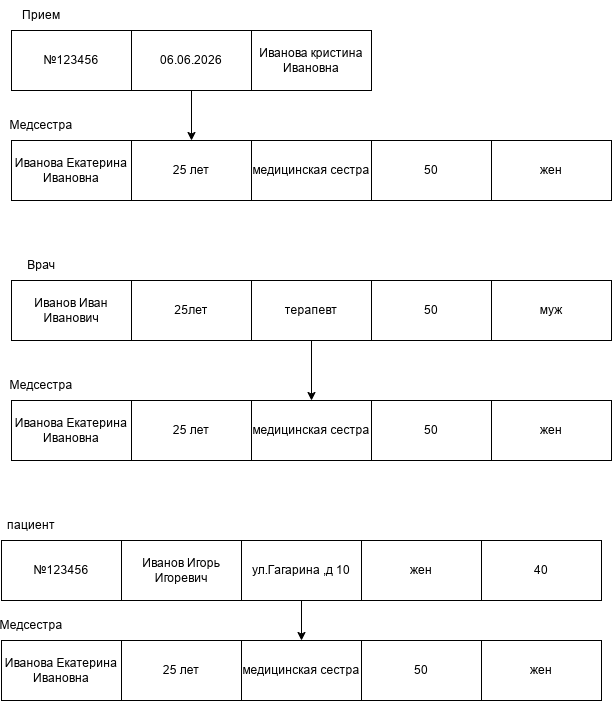

The diagram above was exported from draw.io. Its source (the exported page's mxGraphModel, read from the mxfile embedded in the PNG):
<mxGraphModel dx="1488" dy="-387" grid="1" gridSize="10" guides="1" tooltips="1" connect="1" arrows="1" fold="1" page="1" pageScale="1" pageWidth="827" pageHeight="1169" math="0" shadow="0">
  <root>
    <mxCell id="0" />
    <mxCell id="1" parent="0" />
    <mxCell id="ZD77EFFlu3w-1EM_fTpt-96" parent="1" style="rounded=0;whiteSpace=wrap;html=1;" value="Иванова кристина Ивановна" vertex="1">
      <mxGeometry height="60" width="120" x="360" y="1640" as="geometry" />
    </mxCell>
    <mxCell id="ZD77EFFlu3w-1EM_fTpt-136" edge="1" parent="1" source="ZD77EFFlu3w-1EM_fTpt-97" style="edgeStyle=orthogonalEdgeStyle;rounded=0;orthogonalLoop=1;jettySize=auto;html=1;exitX=0.5;exitY=1;exitDx=0;exitDy=0;entryX=0.5;entryY=0;entryDx=0;entryDy=0;" target="ZD77EFFlu3w-1EM_fTpt-104">
      <mxGeometry relative="1" as="geometry" />
    </mxCell>
    <mxCell id="ZD77EFFlu3w-1EM_fTpt-97" parent="1" style="rounded=0;whiteSpace=wrap;html=1;" value="06.06.2026" vertex="1">
      <mxGeometry height="60" width="120" x="240" y="1640" as="geometry" />
    </mxCell>
    <mxCell id="ZD77EFFlu3w-1EM_fTpt-98" parent="1" style="text;html=1;whiteSpace=wrap;strokeColor=none;fillColor=none;align=center;verticalAlign=middle;rounded=0;" value="Прием" vertex="1">
      <mxGeometry height="30" width="60" x="120" y="1610" as="geometry" />
    </mxCell>
    <mxCell id="ZD77EFFlu3w-1EM_fTpt-99" parent="1" style="rounded=0;whiteSpace=wrap;html=1;" value="№123456" vertex="1">
      <mxGeometry height="60" width="120" x="120" y="1640" as="geometry" />
    </mxCell>
    <mxCell id="ZD77EFFlu3w-1EM_fTpt-100" parent="1" style="text;html=1;whiteSpace=wrap;strokeColor=none;fillColor=none;align=center;verticalAlign=middle;rounded=0;" value="Медсестра" vertex="1">
      <mxGeometry height="30" width="60" x="120" y="1720" as="geometry" />
    </mxCell>
    <mxCell id="ZD77EFFlu3w-1EM_fTpt-101" parent="1" style="rounded=0;whiteSpace=wrap;html=1;" value="жен" vertex="1">
      <mxGeometry height="60" width="120" x="600" y="1750" as="geometry" />
    </mxCell>
    <mxCell id="ZD77EFFlu3w-1EM_fTpt-102" parent="1" style="rounded=0;whiteSpace=wrap;html=1;" value="50" vertex="1">
      <mxGeometry height="60" width="120" x="480" y="1750" as="geometry" />
    </mxCell>
    <mxCell id="ZD77EFFlu3w-1EM_fTpt-103" parent="1" style="rounded=0;whiteSpace=wrap;html=1;" value="медицинская сестра" vertex="1">
      <mxGeometry height="60" width="120" x="360" y="1750" as="geometry" />
    </mxCell>
    <mxCell id="ZD77EFFlu3w-1EM_fTpt-104" parent="1" style="rounded=0;whiteSpace=wrap;html=1;" value="25 лет" vertex="1">
      <mxGeometry height="60" width="120" x="240" y="1750" as="geometry" />
    </mxCell>
    <mxCell id="ZD77EFFlu3w-1EM_fTpt-105" parent="1" style="rounded=0;whiteSpace=wrap;html=1;" value="Иванова Екатерина Ивановна" vertex="1">
      <mxGeometry height="60" width="120" x="120" y="1750" as="geometry" />
    </mxCell>
    <mxCell id="ZD77EFFlu3w-1EM_fTpt-106" parent="1" style="text;html=1;whiteSpace=wrap;strokeColor=none;fillColor=none;align=center;verticalAlign=middle;rounded=0;" value="Врач" vertex="1">
      <mxGeometry height="30" width="60" x="120" y="1860" as="geometry" />
    </mxCell>
    <mxCell id="ZD77EFFlu3w-1EM_fTpt-107" parent="1" style="rounded=0;whiteSpace=wrap;html=1;" value="муж" vertex="1">
      <mxGeometry height="60" width="120" x="600" y="1890" as="geometry" />
    </mxCell>
    <mxCell id="ZD77EFFlu3w-1EM_fTpt-108" parent="1" style="rounded=0;whiteSpace=wrap;html=1;" value="50" vertex="1">
      <mxGeometry height="60" width="120" x="480" y="1890" as="geometry" />
    </mxCell>
    <mxCell id="ZD77EFFlu3w-1EM_fTpt-135" edge="1" parent="1" source="ZD77EFFlu3w-1EM_fTpt-109" style="edgeStyle=orthogonalEdgeStyle;rounded=0;orthogonalLoop=1;jettySize=auto;html=1;exitX=0.5;exitY=1;exitDx=0;exitDy=0;entryX=0.5;entryY=0;entryDx=0;entryDy=0;" target="ZD77EFFlu3w-1EM_fTpt-121">
      <mxGeometry relative="1" as="geometry" />
    </mxCell>
    <mxCell id="ZD77EFFlu3w-1EM_fTpt-109" parent="1" style="rounded=0;whiteSpace=wrap;html=1;" value="терапевт" vertex="1">
      <mxGeometry height="60" width="120" x="360" y="1890" as="geometry" />
    </mxCell>
    <mxCell id="ZD77EFFlu3w-1EM_fTpt-110" parent="1" style="rounded=0;whiteSpace=wrap;html=1;" value="25лет" vertex="1">
      <mxGeometry height="60" width="120" x="240" y="1890" as="geometry" />
    </mxCell>
    <mxCell id="ZD77EFFlu3w-1EM_fTpt-111" parent="1" style="rounded=0;whiteSpace=wrap;html=1;" value="Иванов Иван Иванович" vertex="1">
      <mxGeometry height="60" width="120" x="120" y="1890" as="geometry" />
    </mxCell>
    <mxCell id="ZD77EFFlu3w-1EM_fTpt-118" parent="1" style="text;html=1;whiteSpace=wrap;strokeColor=none;fillColor=none;align=center;verticalAlign=middle;rounded=0;" value="Медсестра" vertex="1">
      <mxGeometry height="30" width="60" x="120" y="1980" as="geometry" />
    </mxCell>
    <mxCell id="ZD77EFFlu3w-1EM_fTpt-119" parent="1" style="rounded=0;whiteSpace=wrap;html=1;" value="жен" vertex="1">
      <mxGeometry height="60" width="120" x="600" y="2010" as="geometry" />
    </mxCell>
    <mxCell id="ZD77EFFlu3w-1EM_fTpt-120" parent="1" style="rounded=0;whiteSpace=wrap;html=1;" value="50" vertex="1">
      <mxGeometry height="60" width="120" x="480" y="2010" as="geometry" />
    </mxCell>
    <mxCell id="ZD77EFFlu3w-1EM_fTpt-121" parent="1" style="rounded=0;whiteSpace=wrap;html=1;" value="медицинская сестра" vertex="1">
      <mxGeometry height="60" width="120" x="360" y="2010" as="geometry" />
    </mxCell>
    <mxCell id="ZD77EFFlu3w-1EM_fTpt-122" parent="1" style="rounded=0;whiteSpace=wrap;html=1;" value="25 лет" vertex="1">
      <mxGeometry height="60" width="120" x="240" y="2010" as="geometry" />
    </mxCell>
    <mxCell id="ZD77EFFlu3w-1EM_fTpt-123" parent="1" style="rounded=0;whiteSpace=wrap;html=1;" value="Иванова Екатерина Ивановна" vertex="1">
      <mxGeometry height="60" width="120" x="120" y="2010" as="geometry" />
    </mxCell>
    <mxCell id="ZD77EFFlu3w-1EM_fTpt-128" parent="1" style="text;html=1;whiteSpace=wrap;strokeColor=none;fillColor=none;align=center;verticalAlign=middle;rounded=0;" value="пациент" vertex="1">
      <mxGeometry height="30" width="60" x="110" y="2120" as="geometry" />
    </mxCell>
    <mxCell id="ZD77EFFlu3w-1EM_fTpt-129" parent="1" style="rounded=0;whiteSpace=wrap;html=1;" value="40" vertex="1">
      <mxGeometry height="60" width="120" x="590" y="2150" as="geometry" />
    </mxCell>
    <mxCell id="ZD77EFFlu3w-1EM_fTpt-130" parent="1" style="rounded=0;whiteSpace=wrap;html=1;" value="жен" vertex="1">
      <mxGeometry height="60" width="120" x="470" y="2150" as="geometry" />
    </mxCell>
    <mxCell id="ZD77EFFlu3w-1EM_fTpt-143" edge="1" parent="1" source="ZD77EFFlu3w-1EM_fTpt-131" style="edgeStyle=orthogonalEdgeStyle;rounded=0;orthogonalLoop=1;jettySize=auto;html=1;exitX=0.5;exitY=1;exitDx=0;exitDy=0;" target="ZD77EFFlu3w-1EM_fTpt-140">
      <mxGeometry relative="1" as="geometry" />
    </mxCell>
    <mxCell id="ZD77EFFlu3w-1EM_fTpt-131" parent="1" style="rounded=0;whiteSpace=wrap;html=1;" value="ул.Гагарина ,д 10" vertex="1">
      <mxGeometry height="60" width="120" x="350" y="2150" as="geometry" />
    </mxCell>
    <mxCell id="ZD77EFFlu3w-1EM_fTpt-132" parent="1" style="rounded=0;whiteSpace=wrap;html=1;" value="Иванов Игорь Игоревич" vertex="1">
      <mxGeometry height="60" width="120" x="230" y="2150" as="geometry" />
    </mxCell>
    <mxCell id="ZD77EFFlu3w-1EM_fTpt-133" parent="1" style="rounded=0;whiteSpace=wrap;html=1;" value="№123456" vertex="1">
      <mxGeometry height="60" width="120" x="110" y="2150" as="geometry" />
    </mxCell>
    <mxCell id="ZD77EFFlu3w-1EM_fTpt-137" parent="1" style="text;html=1;whiteSpace=wrap;strokeColor=none;fillColor=none;align=center;verticalAlign=middle;rounded=0;" value="Медсестра" vertex="1">
      <mxGeometry height="30" width="60" x="110" y="2220" as="geometry" />
    </mxCell>
    <mxCell id="ZD77EFFlu3w-1EM_fTpt-138" parent="1" style="rounded=0;whiteSpace=wrap;html=1;" value="жен" vertex="1">
      <mxGeometry height="60" width="120" x="590" y="2250" as="geometry" />
    </mxCell>
    <mxCell id="ZD77EFFlu3w-1EM_fTpt-139" parent="1" style="rounded=0;whiteSpace=wrap;html=1;" value="50" vertex="1">
      <mxGeometry height="60" width="120" x="470" y="2250" as="geometry" />
    </mxCell>
    <mxCell id="ZD77EFFlu3w-1EM_fTpt-140" parent="1" style="rounded=0;whiteSpace=wrap;html=1;" value="медицинская сестра" vertex="1">
      <mxGeometry height="60" width="120" x="350" y="2250" as="geometry" />
    </mxCell>
    <mxCell id="ZD77EFFlu3w-1EM_fTpt-141" parent="1" style="rounded=0;whiteSpace=wrap;html=1;" value="25 лет" vertex="1">
      <mxGeometry height="60" width="120" x="230" y="2250" as="geometry" />
    </mxCell>
    <mxCell id="ZD77EFFlu3w-1EM_fTpt-142" parent="1" style="rounded=0;whiteSpace=wrap;html=1;" value="Иванова Екатерина Ивановна" vertex="1">
      <mxGeometry height="60" width="120" x="110" y="2250" as="geometry" />
    </mxCell>
  </root>
</mxGraphModel>